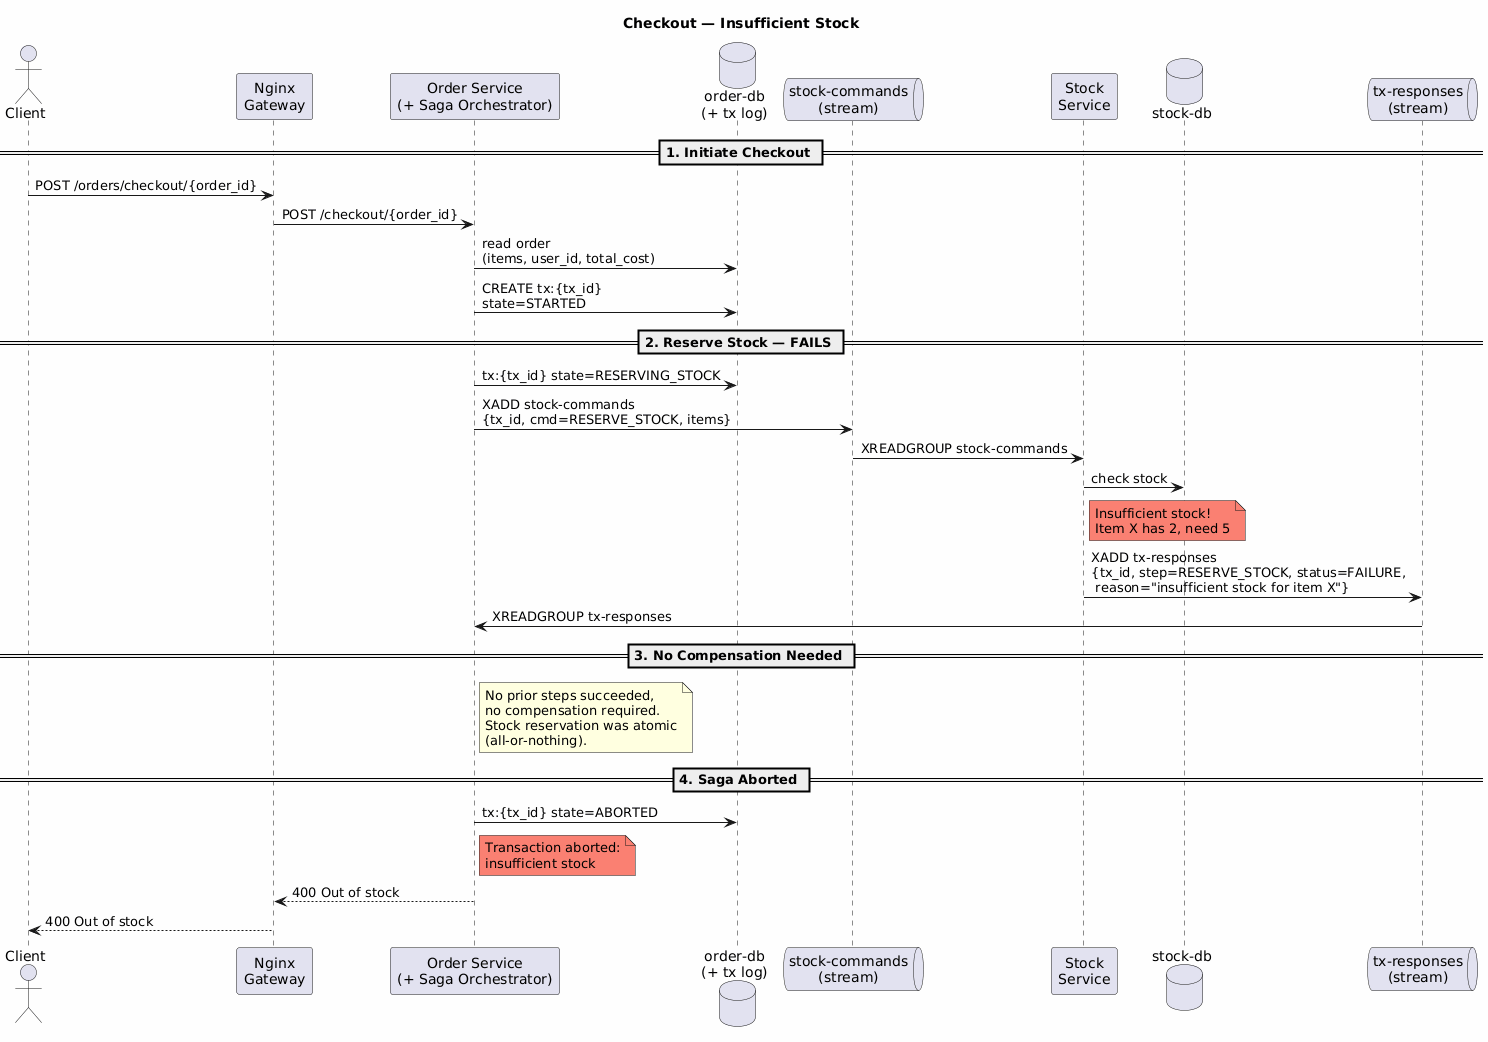

The diagram above was rendered by PlantUML. Its source (embedded in the PNG):
@startuml
skinparam backgroundColor #FEFEFE
skinparam shadowing false

title Checkout — Insufficient Stock

actor Client
participant "Nginx\nGateway" as GW
participant "Order Service\n(+ Saga Orchestrator)" as Order
database "order-db\n(+ tx log)" as OrderDB
queue "stock-commands\n(stream)" as SCS
participant "Stock\nService" as Stock
database "stock-db" as StockDB
queue "tx-responses\n(stream)" as SRS

== 1. Initiate Checkout ==
Client -> GW : POST /orders/checkout/{order_id}
GW -> Order : POST /checkout/{order_id}
Order -> OrderDB : read order\n(items, user_id, total_cost)
Order -> OrderDB : CREATE tx:{tx_id}\nstate=STARTED

== 2. Reserve Stock — FAILS ==
Order -> OrderDB : tx:{tx_id} state=RESERVING_STOCK
Order -> SCS : XADD stock-commands\n{tx_id, cmd=RESERVE_STOCK, items}
SCS -> Stock : XREADGROUP stock-commands
Stock -> StockDB : check stock
note right of Stock #Salmon : Insufficient stock!\nItem X has 2, need 5
Stock -> SRS : XADD tx-responses\n{tx_id, step=RESERVE_STOCK, status=FAILURE,\n reason="insufficient stock for item X"}
SRS -> Order : XREADGROUP tx-responses

== 3. No Compensation Needed ==
note right of Order #LightYellow : No prior steps succeeded,\nno compensation required.\nStock reservation was atomic\n(all-or-nothing).

== 4. Saga Aborted ==
Order -> OrderDB : tx:{tx_id} state=ABORTED
note right of Order #Salmon : Transaction aborted:\ninsufficient stock

Order --> GW : 400 Out of stock
GW --> Client : 400 Out of stock
@enduml